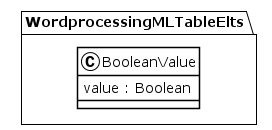

The diagram above was rendered by PlantUML. Its source (embedded in the PNG):
@startuml
!theme plain
package WordprocessingMLTableElts {
class BooleanValue {
	 value : Boolean
}
}
@enduml